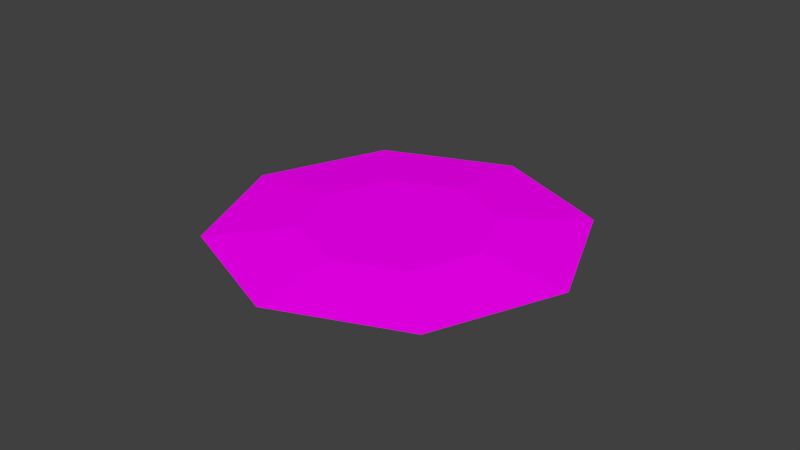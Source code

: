 # Source: Button.blend  (saved by Blender 2.79.0; exported with 4.5.12 LTS)
import bpy
from mathutils import Matrix  # noqa: F401  (used for matrix-valued properties, if any)

bpy.ops.wm.read_factory_settings(use_empty=True)
scene = bpy.context.scene
scene.name = 'Scene'

# ---- collections
col_collection_1 = bpy.data.collections.new('Collection 1'); scene.collection.children.link(col_collection_1)
col_collection_1.hide_render = True
col_collection_1.hide_viewport = True
col_collection_2 = bpy.data.collections.new('Collection 2'); scene.collection.children.link(col_collection_2)

# ---- images (referenced by path relative to the original .blend; pixels are not part of the script)
import os
ASSET_DIR = os.environ.get("B2B_ASSET_DIR", "")  # directory of the original .blend (textures are referenced by path, not embedded)
HERE = os.path.dirname(os.path.abspath(__file__))  # packed textures are extracted next to this script under _unpacked/

def load_image(name, relpath, width, height, colorspace="sRGB"):
    """Load a texture the original file referenced (path relative to the .blend, or extracted next to this script)."""
    p = next((c for c in (os.path.join(HERE, relpath), os.path.join(ASSET_DIR, relpath)) if relpath and os.path.exists(c)), "")
    if p:
        img = bpy.data.images.load(p, check_existing=True)
        img.name = name
    else:  # same state as the original file: an image datablock whose file is absent (Cycles renders it pink)
        img = bpy.data.images.new(name, width, height)
        img.source = "FILE"
        img.filepath = "//" + (relpath or name)
    img.colorspace_settings.name = colorspace
    return img
img_buttoncolors_png = load_image('ButtonColors.png', 'ButtonColors.png', 1024, 1024, 'sRGB')

# ---- materials (node trees are filled in below, after node groups)
mat_material_001 = bpy.data.materials.new('Material.001')
mat_material_001.alpha_threshold = 0.0
mat_material_001.roughness = 0.5

# ---- material node trees
mat_material_001.use_nodes = True; mat_material_001.node_tree.nodes.clear()
_N = mat_material_001.node_tree.nodes; _L = mat_material_001.node_tree.links
n0 = _N.new('ShaderNodeOutputMaterial'); n0.name = 'Material Output'; n0.location = (300, 300)
n1 = _N.new('ShaderNodeBsdfDiffuse'); n1.name = 'Diffuse BSDF'; n1.location = (10, 300)
n2 = _N.new('ShaderNodeTexImage'); n2.name = 'Image Texture'; n2.location = (-180, 300)
n2.width = 140
n2.image = img_buttoncolors_png
_L.new(n1.outputs[0], n0.inputs[0])
_L.new(n2.outputs[0], n1.inputs[0])
n0.is_active_output = True

# ---- world
world_world = bpy.data.worlds.new('World'); scene.world = world_world
world_world.color = (0.05088, 0.05088, 0.05088)
world_world.use_sun_shadow = False
world_world.sun_shadow_jitter_overblur = 0.0
world_world.cycles.sampling_method = 'MANUAL'

# ---- meshes
me_cylinder = bpy.data.meshes.new('Cylinder')
me_cylinder.from_pydata([(0.0, 1.0, -1.0), (-3.648e-09, 0.5104, 1.0), (0.7071, 0.7071, -1.0), (0.3609, 0.3609, 1.0), (1.0, -4.371e-08, -1.0), (0.5104, -1.866e-08, 1.0), (0.7071, -0.7071, -1.0), (0.3609, -0.3609, 1.0), (-8.742e-08, -1.0, -1.0), (-4.827e-08, -0.5104, 1.0), (-0.7071, -0.7071, -1.0), (-0.3609, -0.3609, 1.0), (-1.0, 1.192e-08, -1.0), (-0.5104, 9.734e-09, 1.0), (-0.7071, 0.7071, -1.0), (-0.3609, 0.3609, 1.0)], [], [(0, 1, 3, 2), (2, 3, 5, 4), (4, 5, 7, 6), (6, 7, 9, 8), (8, 9, 11, 10), (10, 11, 13, 12), (3, 1, 15, 13, 11, 9, 7, 5), (12, 13, 15, 14), (14, 15, 1, 0), (0, 2, 4, 6, 8, 10, 12, 14)])
_uv = me_cylinder.uv_layers.new(name='UVMap')
_uv.uv.foreach_set('vector', [0.4564, 0.6826, 0.8766, 0.7577, 0.8702, 0.8568, 0.4437, 0.8768, 0.8754, 0.6124, 0.4502, 0.5663, 0.4469, 0.4944, 0.8689, 0.4716, 0.5297, 0.9035, 0.1039, 0.8736, 0.09977, 0.7743, 0.5216, 0.7091, 0.5358, 0.372, 0.9594, 0.4312, 0.9605, 0.5032, 0.538, 0.5129, 0.3272, 0.7711, 0.7484, 0.8058, 0.7431, 0.8776, 0.3167, 0.9116, 0.4842, 0.6366, 0.06386, 0.5624, 0.07012, 0.4633, 0.4965, 0.4424, 0.4282, 0.7768, 0.4282, 0.8576, 0.358, 0.9147, 0.2587, 0.9147, 0.1884, 0.8576, 0.1884, 0.7768, 0.2587, 0.7196, 0.358, 0.7196, 0.2042, 0.7075, 0.6253, 0.7828, 0.6236, 0.8547, 0.2011, 0.8484, 0.6569, 0.5869, 0.2343, 0.5924, 0.2328, 0.5205, 0.654, 0.446, 0.2496, 0.2517, 0.2496, 0.09336, 0.3872, -0.0186, 0.5818, -0.0186, 0.7194, 0.09336, 0.7194, 0.2517, 0.5818, 0.3637, 0.3872, 0.3637])
me_cylinder.materials.append(mat_material_001)
me_cylinder.use_remesh_preserve_volume = False
me_cylinder.use_remesh_preserve_attributes = False
me_cylinder.use_mirror_vertex_groups = False
me_cylinder.update()
me_cylinder_001 = bpy.data.meshes.new('Cylinder.001')
me_cylinder_001.from_pydata([(0.0, 1.0, -1.0), (-3.648e-09, 0.5104, 1.0), (0.7071, 0.7071, -1.0), (0.3609, 0.3609, 1.0), (1.0, -4.371e-08, -1.0), (0.5104, -1.866e-08, 1.0), (0.7071, -0.7071, -1.0), (0.3609, -0.3609, 1.0), (-8.742e-08, -1.0, -1.0), (-4.827e-08, -0.5104, 1.0), (-0.7071, -0.7071, -1.0), (-0.3609, -0.3609, 1.0), (-1.0, 1.192e-08, -1.0), (-0.5104, 9.734e-09, 1.0), (-0.7071, 0.7071, -1.0), (-0.3609, 0.3609, 1.0)], [], [(0, 1, 3, 2), (2, 3, 5, 4), (4, 5, 7, 6), (6, 7, 9, 8), (8, 9, 11, 10), (10, 11, 13, 12), (3, 1, 15, 13, 11, 9, 7, 5), (12, 13, 15, 14), (14, 15, 1, 0), (0, 2, 4, 6, 8, 10, 12, 14)])
_uv = me_cylinder_001.uv_layers.new(name='UVMap')
_uv.uv.foreach_set('vector', [0.2648, 0.4062, 0.6916, 0.4143, 0.7008, 0.5132, 0.2828, 0.5999, 0.8145, 0.824, 0.3885, 0.7856, 0.3839, 0.7138, 0.8054, 0.6834, 0.7526, 0.5878, 0.329, 0.5352, 0.3301, 0.4359, 0.7549, 0.3932, 0.3722, 0.7057, 0.7995, 0.7243, 0.8075, 0.7958, 0.3878, 0.8458, 0.5604, 0.5004, 0.982, 0.5308, 0.9773, 0.6026, 0.5514, 0.641, 0.1043, 0.7384, 0.5297, 0.7747, 0.5324, 0.874, 0.1096, 0.933, 0.3926, 0.4621, 0.3926, 0.5429, 0.3223, 0.6, 0.223, 0.6, 0.1528, 0.5429, 0.1528, 0.4621, 0.223, 0.4049, 0.3223, 0.4049, 0.1124, 0.458, 0.5389, 0.49, 0.5446, 0.5617, 0.1236, 0.5984, 0.6606, 0.8147, 0.2381, 0.8049, 0.2392, 0.733, 0.6628, 0.6737, 0.1969, 0.2517, 0.1969, 0.09336, 0.3345, -0.0186, 0.5291, -0.0186, 0.6667, 0.09336, 0.6667, 0.2517, 0.5291, 0.3637, 0.3345, 0.3637])
me_cylinder_001.materials.append(mat_material_001)
me_cylinder_001.use_remesh_preserve_volume = False
me_cylinder_001.use_remesh_preserve_attributes = False
me_cylinder_001.use_mirror_vertex_groups = False
me_cylinder_001.update()

# ---- objects
ob_cylinder = bpy.data.objects.new('Cylinder', me_cylinder)
ob_cylinder_001 = bpy.data.objects.new('Cylinder.001', me_cylinder_001)

# ---- transforms, parenting, visibility, modifiers, constraints
ob_cylinder.location = (0.0, 0.0, 0.0)
ob_cylinder.scale = (1.0, 1.0, 0.07096)
ob_cylinder.lineart.crease_threshold = 0.0
ob_cylinder_001.location = (0.0, 0.0, 0.0)
ob_cylinder_001.scale = (1.0, 1.0, 0.01634)
ob_cylinder_001.lineart.crease_threshold = 0.0

# ---- collection membership
col_collection_1.objects.link(ob_cylinder)
col_collection_2.objects.link(ob_cylinder_001)

# ---- scene / render settings (as saved in the file)
scene.frame_start = 1; scene.frame_end = 250; scene.frame_set(1)
scene.render.engine = 'CYCLES'
scene.render.resolution_percentage = 50
scene.render.dither_intensity = 0.0
scene.cycles.use_denoising = False
scene.cycles.samples = 128
scene.cycles.sampling_pattern = 'TABULATED_SOBOL'
scene.cycles.use_adaptive_sampling = False
scene.cycles.use_light_tree = False
scene.cycles.blur_glossy = 0.0
scene.cycles.sample_clamp_indirect = 0.0
scene.view_settings.view_transform = 'Standard'
bpy.context.view_layer.update()

# ---- added for rendering (the .blend has no active camera and no usable light): camera, sun
cam_auto = bpy.data.cameras.new('AutoCamera')
cam_auto.lens = 50.0
cam_auto.sensor_width = 36.0
cam_auto.clip_end = 1000.0
ob_auto_camera = bpy.data.objects.new('AutoCamera', cam_auto)
scene.collection.objects.link(ob_auto_camera)
ob_auto_camera.location = (3.20507, -3.84609, 2.56406)
ob_auto_camera.rotation_euler = (1.09748, -7.21219e-08, 0.694738)
scene.camera = ob_auto_camera
light_auto_sun = bpy.data.lights.new('AutoSun', 'SUN')
light_auto_sun.energy = 3.0
light_auto_sun.angle = 0.0523599
ob_auto_sun = bpy.data.objects.new('AutoSun', light_auto_sun)
scene.collection.objects.link(ob_auto_sun)
ob_auto_sun.rotation_euler = (0.872665, 0.174533, 0.523599)
bpy.context.view_layer.update()
